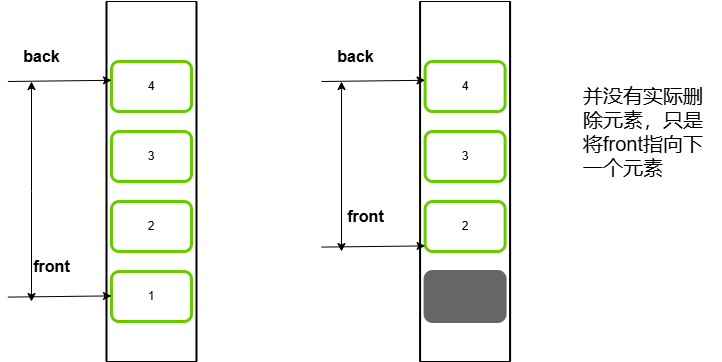

The diagram above was exported from draw.io. Its source (the exported page's mxGraphModel, read from the mxfile embedded in the PNG):
<mxGraphModel dx="1042" dy="695" grid="1" gridSize="10" guides="1" tooltips="1" connect="1" arrows="1" fold="1" page="1" pageScale="1" pageWidth="827" pageHeight="1169" math="0" shadow="0">
  <root>
    <mxCell id="0" />
    <mxCell id="1" parent="0" />
    <mxCell id="-1uGAca-wLTkCwMJhFo_-1" value="1" style="rounded=1;whiteSpace=wrap;html=1;strokeWidth=3;strokeColor=#66CC00;" vertex="1" parent="1">
      <mxGeometry x="130" y="370" width="80" height="50" as="geometry" />
    </mxCell>
    <mxCell id="-1uGAca-wLTkCwMJhFo_-2" value="2" style="rounded=1;whiteSpace=wrap;html=1;strokeWidth=3;strokeColor=#66CC00;" vertex="1" parent="1">
      <mxGeometry x="130" y="300" width="80" height="50" as="geometry" />
    </mxCell>
    <mxCell id="-1uGAca-wLTkCwMJhFo_-3" value="3" style="rounded=1;whiteSpace=wrap;html=1;strokeColor=#66CC00;strokeWidth=3;" vertex="1" parent="1">
      <mxGeometry x="130" y="230" width="80" height="50" as="geometry" />
    </mxCell>
    <mxCell id="-1uGAca-wLTkCwMJhFo_-4" value="4" style="rounded=1;whiteSpace=wrap;html=1;strokeColor=#66CC00;strokeWidth=3;" vertex="1" parent="1">
      <mxGeometry x="130" y="160" width="80" height="50" as="geometry" />
    </mxCell>
    <mxCell id="-1uGAca-wLTkCwMJhFo_-5" value="" style="line;strokeWidth=2;direction=south;html=1;" vertex="1" parent="1">
      <mxGeometry x="210" y="100" width="10" height="360" as="geometry" />
    </mxCell>
    <mxCell id="-1uGAca-wLTkCwMJhFo_-6" value="" style="line;strokeWidth=2;direction=south;html=1;" vertex="1" parent="1">
      <mxGeometry x="120" y="100" width="10" height="360" as="geometry" />
    </mxCell>
    <mxCell id="-1uGAca-wLTkCwMJhFo_-23" value="front" style="text;html=1;align=center;verticalAlign=middle;resizable=0;points=[];autosize=1;strokeColor=none;fillColor=none;fontSize=16;fontStyle=1" vertex="1" parent="1">
      <mxGeometry x="40" y="350" width="60" height="30" as="geometry" />
    </mxCell>
    <mxCell id="-1uGAca-wLTkCwMJhFo_-24" value="back" style="text;html=1;align=center;verticalAlign=middle;resizable=0;points=[];autosize=1;strokeColor=none;fillColor=none;fontSize=16;fontStyle=1;labelBackgroundColor=default;" vertex="1" parent="1">
      <mxGeometry x="30" y="140" width="60" height="30" as="geometry" />
    </mxCell>
    <mxCell id="-1uGAca-wLTkCwMJhFo_-25" value="" style="endArrow=classic;html=1;rounded=0;entryX=0.17;entryY=0.976;entryDx=0;entryDy=0;entryPerimeter=0;" edge="1" parent="1">
      <mxGeometry width="50" height="50" relative="1" as="geometry">
        <mxPoint x="26.4" y="395.6" as="sourcePoint" />
        <mxPoint x="129.99999999999991" y="394.4" as="targetPoint" />
      </mxGeometry>
    </mxCell>
    <mxCell id="-1uGAca-wLTkCwMJhFo_-27" value="" style="endArrow=classic;html=1;rounded=0;entryX=0.17;entryY=0.976;entryDx=0;entryDy=0;entryPerimeter=0;" edge="1" parent="1">
      <mxGeometry width="50" height="50" relative="1" as="geometry">
        <mxPoint x="26.4" y="180" as="sourcePoint" />
        <mxPoint x="129.99999999999991" y="178.79999999999995" as="targetPoint" />
      </mxGeometry>
    </mxCell>
    <mxCell id="-1uGAca-wLTkCwMJhFo_-29" value="" style="rounded=1;whiteSpace=wrap;html=1;strokeWidth=3;strokeColor=#666666;fillColor=#666666;" vertex="1" parent="1">
      <mxGeometry x="443.6" y="370" width="80" height="50" as="geometry" />
    </mxCell>
    <mxCell id="-1uGAca-wLTkCwMJhFo_-30" value="2" style="rounded=1;whiteSpace=wrap;html=1;strokeWidth=3;strokeColor=#66CC00;" vertex="1" parent="1">
      <mxGeometry x="443.6" y="300" width="80" height="50" as="geometry" />
    </mxCell>
    <mxCell id="-1uGAca-wLTkCwMJhFo_-31" value="3" style="rounded=1;whiteSpace=wrap;html=1;strokeColor=#66CC00;strokeWidth=3;" vertex="1" parent="1">
      <mxGeometry x="443.6" y="230" width="80" height="50" as="geometry" />
    </mxCell>
    <mxCell id="-1uGAca-wLTkCwMJhFo_-32" value="4" style="rounded=1;whiteSpace=wrap;html=1;strokeColor=#66CC00;strokeWidth=3;" vertex="1" parent="1">
      <mxGeometry x="443.6" y="160" width="80" height="50" as="geometry" />
    </mxCell>
    <mxCell id="-1uGAca-wLTkCwMJhFo_-33" value="" style="line;strokeWidth=2;direction=south;html=1;" vertex="1" parent="1">
      <mxGeometry x="523.6" y="100" width="10" height="360" as="geometry" />
    </mxCell>
    <mxCell id="-1uGAca-wLTkCwMJhFo_-34" value="" style="line;strokeWidth=2;direction=south;html=1;" vertex="1" parent="1">
      <mxGeometry x="433.6" y="100" width="10" height="360" as="geometry" />
    </mxCell>
    <mxCell id="-1uGAca-wLTkCwMJhFo_-35" value="front" style="text;html=1;align=center;verticalAlign=middle;resizable=0;points=[];autosize=1;strokeColor=none;fillColor=none;fontSize=16;fontStyle=1" vertex="1" parent="1">
      <mxGeometry x="353.6" y="300" width="60" height="30" as="geometry" />
    </mxCell>
    <mxCell id="-1uGAca-wLTkCwMJhFo_-36" value="back" style="text;html=1;align=center;verticalAlign=middle;resizable=0;points=[];autosize=1;strokeColor=none;fillColor=none;fontSize=16;fontStyle=1;labelBackgroundColor=default;" vertex="1" parent="1">
      <mxGeometry x="343.6" y="140" width="60" height="30" as="geometry" />
    </mxCell>
    <mxCell id="-1uGAca-wLTkCwMJhFo_-37" value="" style="endArrow=classic;html=1;rounded=0;entryX=0.17;entryY=0.976;entryDx=0;entryDy=0;entryPerimeter=0;" edge="1" parent="1">
      <mxGeometry width="50" height="50" relative="1" as="geometry">
        <mxPoint x="340" y="345.6" as="sourcePoint" />
        <mxPoint x="443.5999999999999" y="344.4" as="targetPoint" />
      </mxGeometry>
    </mxCell>
    <mxCell id="-1uGAca-wLTkCwMJhFo_-38" value="" style="endArrow=classic;html=1;rounded=0;entryX=0.17;entryY=0.976;entryDx=0;entryDy=0;entryPerimeter=0;" edge="1" parent="1">
      <mxGeometry width="50" height="50" relative="1" as="geometry">
        <mxPoint x="340" y="180" as="sourcePoint" />
        <mxPoint x="443.5999999999999" y="178.79999999999995" as="targetPoint" />
      </mxGeometry>
    </mxCell>
    <mxCell id="-1uGAca-wLTkCwMJhFo_-39" value="" style="rounded=0;whiteSpace=wrap;html=1;fillColor=none;" vertex="1" parent="1">
      <mxGeometry x="438.6" y="100" width="90" height="360" as="geometry" />
    </mxCell>
    <mxCell id="-1uGAca-wLTkCwMJhFo_-40" value="" style="rounded=0;whiteSpace=wrap;html=1;fillColor=none;" vertex="1" parent="1">
      <mxGeometry x="125" y="100" width="90" height="360" as="geometry" />
    </mxCell>
    <mxCell id="-1uGAca-wLTkCwMJhFo_-41" value="" style="endArrow=classic;startArrow=classic;html=1;rounded=0;" edge="1" parent="1">
      <mxGeometry width="50" height="50" relative="1" as="geometry">
        <mxPoint x="50" y="400" as="sourcePoint" />
        <mxPoint x="50" y="180" as="targetPoint" />
        <Array as="points">
          <mxPoint x="50" y="290" />
        </Array>
      </mxGeometry>
    </mxCell>
    <mxCell id="-1uGAca-wLTkCwMJhFo_-42" value="" style="endArrow=classic;startArrow=classic;html=1;rounded=0;" edge="1" parent="1">
      <mxGeometry width="50" height="50" relative="1" as="geometry">
        <mxPoint x="360" y="350" as="sourcePoint" />
        <mxPoint x="360" y="180" as="targetPoint" />
      </mxGeometry>
    </mxCell>
    <mxCell id="-1uGAca-wLTkCwMJhFo_-43" value="并没有实际删除元素，只是将front指向下一个元素" style="text;html=1;align=left;verticalAlign=middle;whiteSpace=wrap;rounded=0;strokeWidth=6;fontSize=20;fontStyle=0" vertex="1" parent="1">
      <mxGeometry x="600" y="150" width="140" height="160" as="geometry" />
    </mxCell>
  </root>
</mxGraphModel>